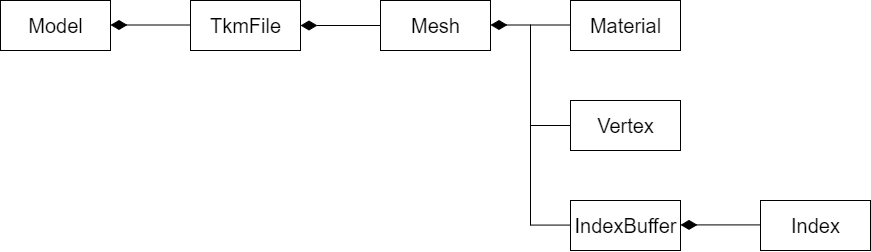

The diagram above was exported from draw.io. Its source (the exported page's mxGraphModel, read from the mxfile embedded in the PNG):
<mxGraphModel dx="1221" dy="588" grid="1" gridSize="10" guides="1" tooltips="1" connect="1" arrows="1" fold="1" page="1" pageScale="1" pageWidth="827" pageHeight="1169" math="0" shadow="0">
  <root>
    <mxCell id="0" />
    <mxCell id="1" parent="0" />
    <mxCell id="ov3IS4Y-2NpBToLV7K3R-2" value="Model" style="html=1;fontSize=20;" vertex="1" parent="1">
      <mxGeometry x="40" y="40" width="110" height="50" as="geometry" />
    </mxCell>
    <mxCell id="ov3IS4Y-2NpBToLV7K3R-3" value="TkmFile" style="html=1;fontSize=20;" vertex="1" parent="1">
      <mxGeometry x="230" y="40" width="110" height="50" as="geometry" />
    </mxCell>
    <mxCell id="ov3IS4Y-2NpBToLV7K3R-6" value="Mesh" style="html=1;fontSize=20;" vertex="1" parent="1">
      <mxGeometry x="420" y="40" width="110" height="50" as="geometry" />
    </mxCell>
    <mxCell id="ov3IS4Y-2NpBToLV7K3R-9" value="" style="endArrow=none;endSize=12;startArrow=diamondThin;startSize=14;startFill=1;edgeStyle=orthogonalEdgeStyle;align=left;verticalAlign=bottom;rounded=0;fontSize=20;entryX=0;entryY=0.5;entryDx=0;entryDy=0;html=1;endFill=0;exitX=1;exitY=0.5;exitDx=0;exitDy=0;" edge="1" parent="1" source="ov3IS4Y-2NpBToLV7K3R-3" target="ov3IS4Y-2NpBToLV7K3R-6">
      <mxGeometry x="-0.7516" y="5" relative="1" as="geometry">
        <mxPoint x="350" y="69.5" as="sourcePoint" />
        <mxPoint x="440" y="70" as="targetPoint" />
        <mxPoint y="1" as="offset" />
      </mxGeometry>
    </mxCell>
    <mxCell id="ov3IS4Y-2NpBToLV7K3R-11" value="" style="endArrow=none;endSize=12;startArrow=diamondThin;startSize=14;startFill=1;edgeStyle=orthogonalEdgeStyle;align=left;verticalAlign=bottom;rounded=0;fontSize=20;entryX=0;entryY=0.5;entryDx=0;entryDy=0;html=1;endFill=0;exitX=1;exitY=0.5;exitDx=0;exitDy=0;" edge="1" parent="1">
      <mxGeometry x="-0.7516" y="5" relative="1" as="geometry">
        <mxPoint x="150" y="64.5" as="sourcePoint" />
        <mxPoint x="230" y="64.5" as="targetPoint" />
        <mxPoint y="1" as="offset" />
      </mxGeometry>
    </mxCell>
    <mxCell id="ov3IS4Y-2NpBToLV7K3R-12" value="" style="endArrow=none;endSize=12;startArrow=diamondThin;startSize=14;startFill=1;edgeStyle=orthogonalEdgeStyle;align=left;verticalAlign=bottom;rounded=0;fontSize=20;entryX=0;entryY=0.5;entryDx=0;entryDy=0;html=1;endFill=0;exitX=1;exitY=0.5;exitDx=0;exitDy=0;" edge="1" parent="1">
      <mxGeometry x="-0.7516" y="5" relative="1" as="geometry">
        <mxPoint x="530" y="64.5" as="sourcePoint" />
        <mxPoint x="610" y="64.5" as="targetPoint" />
        <mxPoint y="1" as="offset" />
      </mxGeometry>
    </mxCell>
    <mxCell id="ov3IS4Y-2NpBToLV7K3R-13" value="Material" style="html=1;fontSize=20;" vertex="1" parent="1">
      <mxGeometry x="610" y="40" width="110" height="50" as="geometry" />
    </mxCell>
    <mxCell id="ov3IS4Y-2NpBToLV7K3R-14" value="Vertex" style="html=1;fontSize=20;" vertex="1" parent="1">
      <mxGeometry x="610" y="140" width="110" height="50" as="geometry" />
    </mxCell>
    <mxCell id="ov3IS4Y-2NpBToLV7K3R-15" value="IndexBuffer" style="html=1;fontSize=20;" vertex="1" parent="1">
      <mxGeometry x="610" y="240" width="110" height="50" as="geometry" />
    </mxCell>
    <mxCell id="ov3IS4Y-2NpBToLV7K3R-19" value="" style="endArrow=none;html=1;rounded=0;labelBackgroundColor=#FFFFFF;fontSize=20;" edge="1" parent="1">
      <mxGeometry width="50" height="50" relative="1" as="geometry">
        <mxPoint x="570" y="265" as="sourcePoint" />
        <mxPoint x="570" y="64" as="targetPoint" />
      </mxGeometry>
    </mxCell>
    <mxCell id="ov3IS4Y-2NpBToLV7K3R-20" value="" style="endArrow=none;html=1;rounded=0;labelBackgroundColor=#FFFFFF;fontSize=20;" edge="1" parent="1">
      <mxGeometry width="50" height="50" relative="1" as="geometry">
        <mxPoint x="610" y="264.58" as="sourcePoint" />
        <mxPoint x="570" y="264.58" as="targetPoint" />
      </mxGeometry>
    </mxCell>
    <mxCell id="ov3IS4Y-2NpBToLV7K3R-21" value="" style="endArrow=none;html=1;rounded=0;labelBackgroundColor=#FFFFFF;fontSize=20;" edge="1" parent="1">
      <mxGeometry width="50" height="50" relative="1" as="geometry">
        <mxPoint x="610" y="165" as="sourcePoint" />
        <mxPoint x="570" y="165" as="targetPoint" />
      </mxGeometry>
    </mxCell>
    <mxCell id="ov3IS4Y-2NpBToLV7K3R-22" value="" style="endArrow=none;endSize=12;startArrow=diamondThin;startSize=14;startFill=1;edgeStyle=orthogonalEdgeStyle;align=left;verticalAlign=bottom;rounded=0;fontSize=20;entryX=0;entryY=0.5;entryDx=0;entryDy=0;html=1;endFill=0;exitX=1;exitY=0.5;exitDx=0;exitDy=0;" edge="1" parent="1">
      <mxGeometry x="-0.7516" y="5" relative="1" as="geometry">
        <mxPoint x="720" y="264.40999999999997" as="sourcePoint" />
        <mxPoint x="800" y="264.40999999999997" as="targetPoint" />
        <mxPoint y="1" as="offset" />
      </mxGeometry>
    </mxCell>
    <mxCell id="ov3IS4Y-2NpBToLV7K3R-23" value="Index" style="html=1;fontSize=20;" vertex="1" parent="1">
      <mxGeometry x="800" y="240" width="110" height="50" as="geometry" />
    </mxCell>
  </root>
</mxGraphModel>